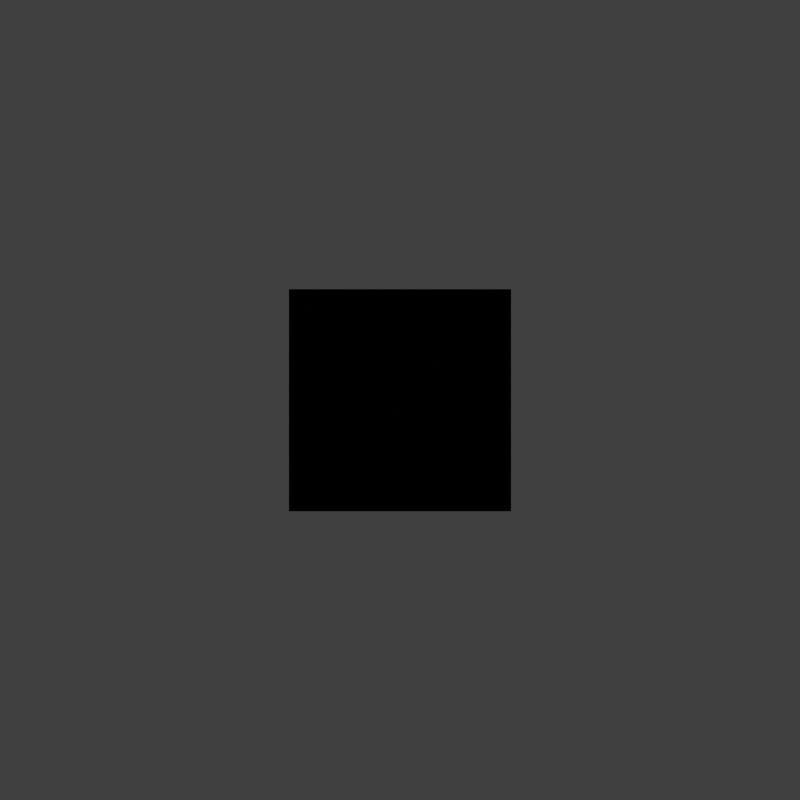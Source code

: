 # Source: attributes_long_property_path.blend  (saved by Blender 4.4.8; exported with 4.5.12 LTS)
import bpy
from mathutils import Matrix  # noqa: F401  (used for matrix-valued properties, if any)

bpy.ops.wm.read_factory_settings(use_empty=True)
scene = bpy.context.scene
scene.name = 'Scene'

# ---- materials (node trees are filled in below, after node groups)
mat_material_001 = bpy.data.materials.new('Material.001')

# ---- material node trees
mat_material_001.use_nodes = True; mat_material_001.node_tree.nodes.clear()
_N = mat_material_001.node_tree.nodes; _L = mat_material_001.node_tree.links
n0 = _N.new('ShaderNodeOutputMaterial'); n0.name = 'Material Output'; n0.location = (300, 300)
n1 = _N.new('ShaderNodeAttribute'); n1.name = 'Attribute'; n1.location = (-468, 323)
n1.width = 700
n1.attribute_type = 'VIEW_LAYER'
n1.attribute_name = 'objects["this is extreamly looong nameeeeeeeeeeeeeeeeeeeeeeeeeeeeeeeeee."]["this is exxxxryyymlyyy looong prop neammmmmmmmmmmmmmmmmmmmmmmmm"]'
_L.new(n1.outputs[2], n0.inputs[0])
n0.is_active_output = True

# ---- world
world_world = bpy.data.worlds.new('World'); scene.world = world_world
world_world.use_nodes = True; world_world.node_tree.nodes.clear()
_N = world_world.node_tree.nodes; _L = world_world.node_tree.links
n0 = _N.new('ShaderNodeOutputWorld'); n0.name = 'World Output'; n0.location = (300, 300)
n1 = _N.new('ShaderNodeBackground'); n1.name = 'Background'; n1.location = (10, 300)
n1.inputs[0].default_value = (0.05088, 0.05088, 0.05088, 1.0)
_L.new(n1.outputs[0], n0.inputs[0])
n0.is_active_output = True
world_world.color = (0.05088, 0.05088, 0.05088)
world_world.sun_shadow_jitter_overblur = 0.0

# ---- cameras
cam_camera = bpy.data.cameras.new('Camera')

# ---- meshes
me_plane = bpy.data.meshes.new('Plane')
me_plane.from_pydata([(-1.0, -1.0, 0.0), (1.0, -1.0, 0.0), (-1.0, 1.0, 0.0), (1.0, 1.0, 0.0)], [], [(0, 1, 3, 2)])
_uv = me_plane.uv_layers.new(name='UVMap')
_uv.uv.foreach_set('vector', [0.0, 0.0, 1.0, 0.0, 1.0, 1.0, 0.0, 1.0])
me_plane.materials.append(mat_material_001)
me_plane.update()

# ---- objects
ob_camera = bpy.data.objects.new('Camera', cam_camera)
ob_this_is_extreamly_looong_nameeeeeeeeeeeeeeeeeeeeeeeeeeeeeeeeee = bpy.data.objects.new('this is extreamly looong nameeeeeeeeeeeeeeeeeeeeeeeeeeeeeeeeee.', me_plane)

# ---- transforms, parenting, visibility, modifiers, constraints
ob_camera.location = (0.0, -10.0, 0.0)
ob_camera.rotation_euler = (1.571, 0.0, 0.0)
ob_this_is_extreamly_looong_nameeeeeeeeeeeeeeeeeeeeeeeeeeeeeeeeee.location = (0.0, 0.0, 0.0)
ob_this_is_extreamly_looong_nameeeeeeeeeeeeeeeeeeeeeeeeeeeeeeeeee.rotation_euler = (1.571, 0.0, 0.0)

# ---- collection membership
scene.collection.objects.link(ob_camera)
scene.collection.objects.link(ob_this_is_extreamly_looong_nameeeeeeeeeeeeeeeeeeeeeeeeeeeeeeeeee)

# ---- scene / render settings (as saved in the file)
scene.camera = ob_camera
scene.frame_start = 1; scene.frame_end = 250; scene.frame_set(1)
scene.render.engine = 'BLENDER_EEVEE_NEXT'
scene.render.resolution_x = 200
scene.render.resolution_y = 200
scene.cycles.use_denoising = False
scene.cycles.samples = 1
scene.cycles.use_adaptive_sampling = False
scene.eevee.taa_samples = 1
scene.eevee.taa_render_samples = 1
scene.eevee.use_taa_reprojection = False
scene.eevee.use_shadows = False
scene.view_settings.view_transform = 'Standard'
bpy.context.view_layer.update()

# ---- added for rendering (the .blend has no usable light): sun
light_auto_sun = bpy.data.lights.new('AutoSun', 'SUN')
light_auto_sun.energy = 3.0
light_auto_sun.angle = 0.0523599
ob_auto_sun = bpy.data.objects.new('AutoSun', light_auto_sun)
scene.collection.objects.link(ob_auto_sun)
ob_auto_sun.rotation_euler = (0.872665, 0.174533, 0.523599)
bpy.context.view_layer.update()
